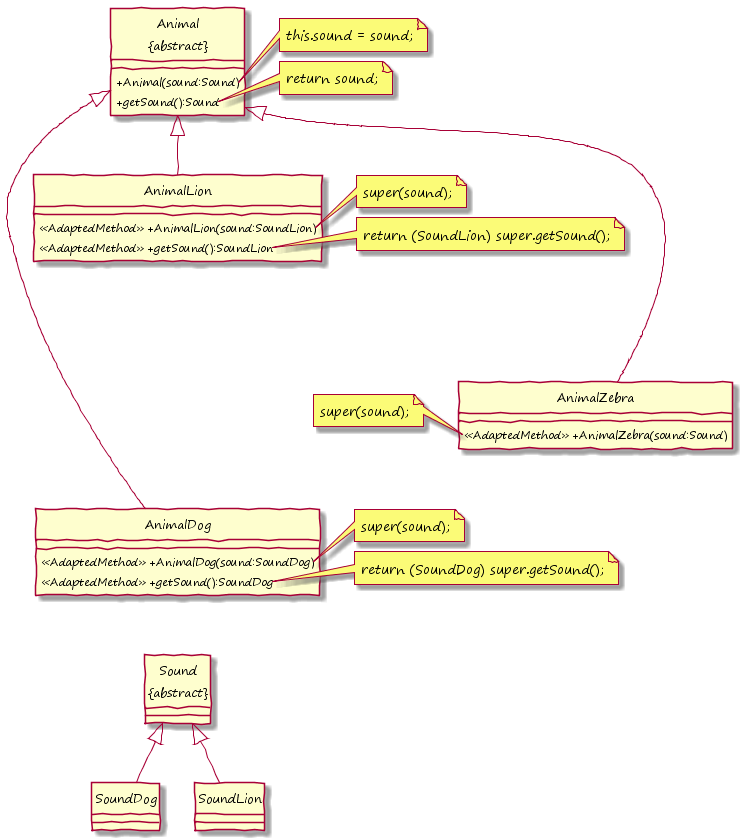

The diagram above was rendered by PlantUML. Its source (embedded in the PNG):
@startuml

hide circle
skinparam handwritten true
skinparam DefaultFontName "Segoe Print"
skinparam classAttributeIconSize 0
!pragma horizontalLineBetweenDifferentPackageAllowed

class "Sound\n&#123;abstract&#125;" as Sound {
}
class SoundDog {
}
class SoundLion {
}

class "Animal\n&#123;abstract&#125;" as Animal {
	+Animal(sound:Sound)
	+getSound():Sound
}

class AnimalDog {
    <<AdaptedMethod>> +AnimalDog(sound:SoundDog)
    <<AdaptedMethod>> +getSound():SoundDog
}

class AnimalLion {
    <<AdaptedMethod>> +AnimalLion(sound:SoundLion)
    <<AdaptedMethod>> +getSound():SoundLion
}

class AnimalZebra {
	<<AdaptedMethod>> +AnimalZebra(sound:Sound)
}

Sound <|-down- SoundDog
Sound <|-down- SoundLion

Animal <|-down- AnimalDog
Animal <|-down- AnimalLion
Animal <|--down-- AnimalZebra

note right of Animal::Animal
  this.sound = sound;
end note

note right of Animal::getSound
  return sound;
end note

note right of AnimalDog::AnimalDog
  super(sound);
end note

note right of AnimalDog::getSound
  return (SoundDog) super.getSound();
end note

note left of AnimalLion::AnimalLion
  super(sound);
end note

note left of AnimalLion::getSound
  return (SoundLion) super.getSound();
end note

note left of AnimalZebra::AnimalZebra
  super(sound);
end note

AnimalDog <-down[hidden]- AnimalZebra
AnimalDog <-down[hidden]- AnimalLion
AnimalDog <-up[hidden]- Sound

@enduml